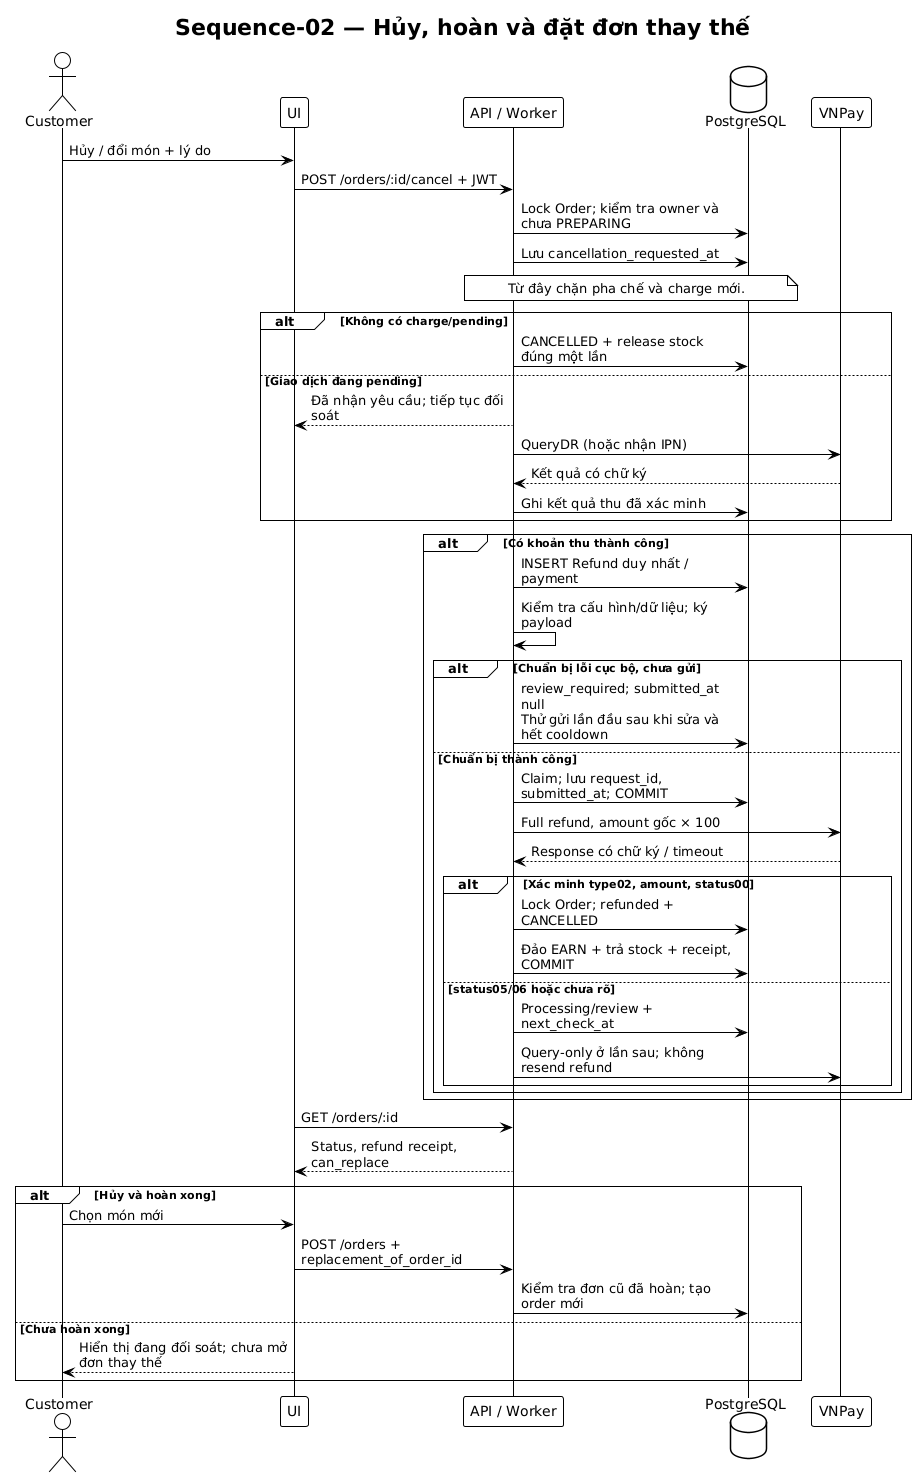

The diagram above was rendered by PlantUML. Its source (embedded in the PNG):
@startuml
!theme plain
skinparam defaultFontName DejaVu Sans
skinparam maxMessageSize 220
title Sequence-02 — Hủy, hoàn và đặt đơn thay thế
actor Customer as C
participant UI
participant "API / Worker" as API
database PostgreSQL as DB
participant VNPay
C -> UI: Hủy / đổi món + lý do
UI -> API: POST /orders/:id/cancel + JWT
API -> DB: Lock Order; kiểm tra owner và chưa PREPARING
API -> DB: Lưu cancellation_requested_at
note over API,DB: Từ đây chặn pha chế và charge mới.
alt Không có charge/pending
  API -> DB: CANCELLED + release stock đúng một lần
else Giao dịch đang pending
  API --> UI: Đã nhận yêu cầu; tiếp tục đối soát
  API -> VNPay: QueryDR (hoặc nhận IPN)
  VNPay --> API: Kết quả có chữ ký
  API -> DB: Ghi kết quả thu đã xác minh
end
alt Có khoản thu thành công
  API -> DB: INSERT Refund duy nhất / payment
  API -> API: Kiểm tra cấu hình/dữ liệu; ký payload
  alt Chuẩn bị lỗi cục bộ, chưa gửi
    API -> DB: review_required; submitted_at null\nThử gửi lần đầu sau khi sửa và hết cooldown
  else Chuẩn bị thành công
  API -> DB: Claim; lưu request_id, submitted_at; COMMIT
  API -> VNPay: Full refund, amount gốc × 100
  VNPay --> API: Response có chữ ký / timeout
  alt Xác minh type02, amount, status00
    API -> DB: Lock Order; refunded + CANCELLED
    API -> DB: Đảo EARN + trả stock + receipt, COMMIT
  else status05/06 hoặc chưa rõ
    API -> DB: Processing/review + next_check_at
    API -> VNPay: Query-only ở lần sau; không resend refund
  end
  end
end
UI -> API: GET /orders/:id
API --> UI: Status, refund receipt, can_replace
alt Hủy và hoàn xong
  C -> UI: Chọn món mới
  UI -> API: POST /orders + replacement_of_order_id
  API -> DB: Kiểm tra đơn cũ đã hoàn; tạo order mới
else Chưa hoàn xong
  UI --> C: Hiển thị đang đối soát; chưa mở đơn thay thế
end
@enduml